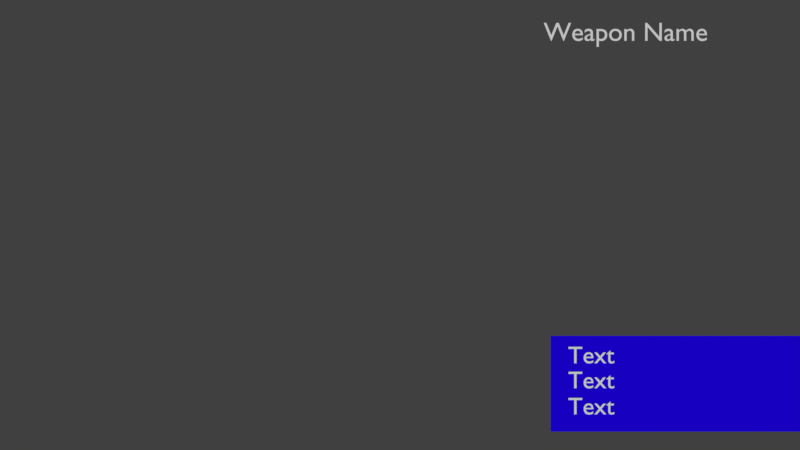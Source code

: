 # Source: playerGUI.blend  (saved by Blender 2.78.0; exported with 4.5.12 LTS)
import bpy
from mathutils import Matrix  # noqa: F401  (used for matrix-valued properties, if any)

bpy.ops.wm.read_factory_settings(use_empty=True)
scene = bpy.context.scene
scene.name = 'Scene'

# ---- collections
col_collection_2 = bpy.data.collections.new('Collection 2'); scene.collection.children.link(col_collection_2)

# ---- materials (node trees are filled in below, after node groups)
mat_textplane = bpy.data.materials.new('textPlane')
mat_textplane.alpha_threshold = 0.0
mat_textplane.use_transparent_shadow = False
mat_textplane.diffuse_color = (0.0134, 0.0, 0.8, 1.0)
mat_textplane.roughness = 0.5

# ---- material node trees

# ---- world
world_world = bpy.data.worlds.new('World'); scene.world = world_world
world_world.color = (0.05088, 0.05088, 0.05088)
world_world.use_sun_shadow = False
world_world.sun_shadow_jitter_overblur = 0.0
world_world.cycles.sampling_method = 'MANUAL'

# ---- cameras
cam_camera = bpy.data.cameras.new('Camera')
cam_camera.type = 'ORTHO'
cam_camera.clip_end = 100.0
cam_camera.lens = 35.0
cam_camera.sensor_width = 32.0
cam_camera.sensor_height = 18.0
cam_camera.ortho_scale = 20.0
cam_camera.display_size = 2.0
cam_camera.dof.focus_distance = 0.0
cam_camera.dof.aperture_fstop = 128.0
cam_camera.dof.aperture_blades = 6

# ---- meshes
me_plane = bpy.data.meshes.new('Plane')
me_plane.from_pydata([(-2.28, -1.0, 0.0), (6.059, -1.0, 0.0), (-2.28, 1.392, 0.0), (6.059, 1.392, 0.0)], [], [(0, 1, 3, 2)])
me_plane.materials.append(mat_textplane)
me_plane.use_remesh_preserve_volume = False
me_plane.use_remesh_preserve_attributes = False
me_plane.use_mirror_vertex_groups = False
me_plane.update()

# ---- curves / text
txt_text_003 = bpy.data.curves.new('Text.003', 'FONT')
txt_text_003.dimensions = '2D'
txt_text_003.body = 'Text'
txt_text_003.use_path_clamp = True
txt_text_003.bevel_resolution = 0
txt_text_002 = bpy.data.curves.new('Text.002', 'FONT')
txt_text_002.dimensions = '2D'
txt_text_002.body = 'Weapon Name'
txt_text_002.use_path_clamp = True
txt_text_002.bevel_resolution = 0
txt_text_001 = bpy.data.curves.new('Text.001', 'FONT')
txt_text_001.dimensions = '2D'
txt_text_001.body = 'Text'
txt_text_001.use_path_clamp = True
txt_text_001.bevel_resolution = 0
txt_text = bpy.data.curves.new('Text', 'FONT')
txt_text.dimensions = '2D'
txt_text.body = 'Text'
txt_text.use_path_clamp = True
txt_text.bevel_resolution = 0

# ---- objects
ob_playergui = bpy.data.objects.new('playerGUI', None)
ob_text_003 = bpy.data.objects.new('Text.003', txt_text_003)
ob_text_002 = bpy.data.objects.new('Text.002', txt_text_002)
ob_plane = bpy.data.objects.new('Plane', me_plane)
ob_text_001 = bpy.data.objects.new('Text.001', txt_text_001)
ob_text = bpy.data.objects.new('Text', txt_text)
ob_camera = bpy.data.objects.new('Camera', cam_camera)

# ---- transforms, parenting, visibility, modifiers, constraints
ob_playergui.location = (0.0, 0.0, 0.0)
ob_playergui.empty_display_type = 'ARROWS'
ob_playergui.empty_image_offset = (0.0, 0.0)
ob_playergui.lineart.crease_threshold = 0.0
ob_text_003.parent = ob_playergui
ob_text_003.location = (4.201, -4.735, 0.0)
ob_text_003.scale = (0.6046, 0.6046, 0.6046)
ob_text_003.lineart.crease_threshold = 0.0
ob_text_002.parent = ob_playergui
ob_text_002.location = (3.594, 4.605, 0.0)
ob_text_002.scale = (0.658, 0.658, 0.658)
ob_text_002.lineart.crease_threshold = 0.0
ob_plane.parent = ob_playergui
ob_plane.location = (6.046, -4.164, -0.01)
ob_plane.lineart.crease_threshold = 0.0
ob_text_001.parent = ob_playergui
ob_text_001.location = (4.201, -4.081, 0.0)
ob_text_001.scale = (0.6046, 0.6046, 0.6046)
ob_text_001.lineart.crease_threshold = 0.0
ob_text.parent = ob_playergui
ob_text.location = (4.201, -3.457, 0.0)
ob_text.scale = (0.6046, 0.6046, 0.6046)
ob_text.lineart.crease_threshold = 0.0
ob_camera.location = (0.0, 0.0, 20.0)
ob_camera.lineart.crease_threshold = 0.0

# ---- collection membership
col_collection_2.objects.link(ob_playergui)
col_collection_2.objects.link(ob_text_003)
col_collection_2.objects.link(ob_text_002)
col_collection_2.objects.link(ob_plane)
col_collection_2.objects.link(ob_text_001)
col_collection_2.objects.link(ob_text)
col_collection_2.objects.link(ob_camera)

# ---- scene / render settings (as saved in the file)
scene.camera = ob_camera
scene.frame_start = 1; scene.frame_end = 250; scene.frame_set(1)
scene.render.engine = 'BLENDER_EEVEE_NEXT'
scene.render.image_settings.color_mode = 'RGB'
scene.render.image_settings.compression = 90
scene.render.resolution_x = 1366
scene.render.resolution_y = 768
scene.render.dither_intensity = 0.0
scene.cycles.use_denoising = False
scene.cycles.samples = 128
scene.cycles.sampling_pattern = 'TABULATED_SOBOL'
scene.cycles.light_sampling_threshold = 0.0
scene.cycles.use_adaptive_sampling = False
scene.cycles.use_light_tree = False
scene.cycles.blur_glossy = 0.0
scene.cycles.sample_clamp_indirect = 0.0
scene.view_settings.view_transform = 'Standard'
bpy.context.view_layer.update()

# ---- added for rendering (the .blend has no usable light): sun
light_auto_sun = bpy.data.lights.new('AutoSun', 'SUN')
light_auto_sun.energy = 3.0
light_auto_sun.angle = 0.0523599
ob_auto_sun = bpy.data.objects.new('AutoSun', light_auto_sun)
scene.collection.objects.link(ob_auto_sun)
ob_auto_sun.rotation_euler = (0.872665, 0.174533, 0.523599)
bpy.context.view_layer.update()
